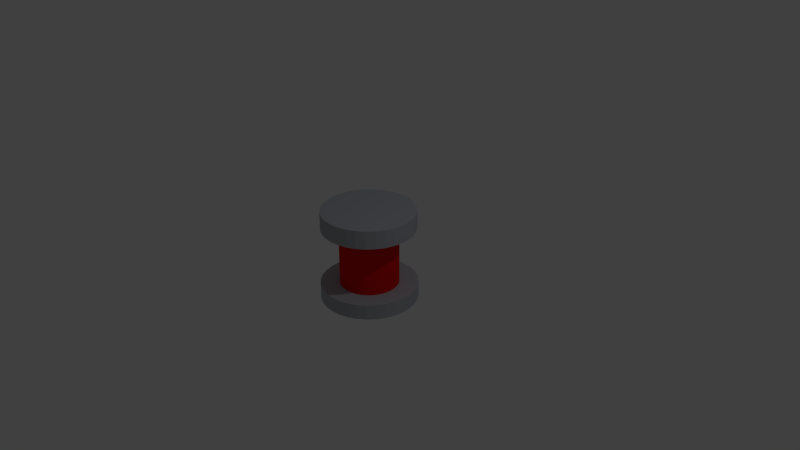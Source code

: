 # Source: boton3.blend  (saved by Blender 2.79.0; exported with 4.5.12 LTS)
import bpy
from mathutils import Matrix  # noqa: F401  (used for matrix-valued properties, if any)

bpy.ops.wm.read_factory_settings(use_empty=True)
scene = bpy.context.scene
scene.name = 'Scene'

# ---- collections
col_collection_1 = bpy.data.collections.new('Collection 1'); scene.collection.children.link(col_collection_1)

# ---- materials (node trees are filled in below, after node groups)
mat_material_001 = bpy.data.materials.new('Material.001')
mat_material_001.alpha_threshold = 0.0
mat_material_001.use_transparent_shadow = False
mat_material_001.diffuse_color = (0.4365, 0.4511, 0.4969, 1.0)
mat_material_001.roughness = 0.5
mat_material = bpy.data.materials.new('Material')
mat_material.alpha_threshold = 0.0
mat_material.use_transparent_shadow = False
mat_material.diffuse_color = (0.8, 0.00494, 0.00494, 1.0)
mat_material.roughness = 0.5

# ---- material node trees

# ---- world
world_world = bpy.data.worlds.new('World'); scene.world = world_world
world_world.color = (0.05088, 0.05088, 0.05088)
world_world.use_sun_shadow = False
world_world.sun_shadow_jitter_overblur = 0.0
world_world.cycles.sampling_method = 'MANUAL'

# ---- cameras
cam_camera = bpy.data.cameras.new('Camera')
cam_camera.clip_end = 100.0
cam_camera.lens = 35.0
cam_camera.sensor_width = 32.0
cam_camera.sensor_height = 18.0
cam_camera.ortho_scale = 7.314
cam_camera.dof.focus_distance = 0.0
cam_camera.dof.aperture_fstop = 128.0

# ---- lights
light_lamp = bpy.data.lights.new('Lamp', 'POINT')
light_lamp.transmission_factor = 0.0
light_lamp.cutoff_distance = 30.0
light_lamp.energy = 100.0
light_lamp.shadow_buffer_clip_start = 1.001
light_lamp.shadow_soft_size = 0.1
light_lamp.shadow_maximum_resolution = 0.006
light_lamp.use_absolute_resolution = True

# ---- meshes
me_cylinder = bpy.data.meshes.new('Cylinder')
me_cylinder.from_pydata([(0.0, 1.0, -1.0), (0.0, 1.0, 1.0), (0.1951, 0.9808, -1.0), (0.1951, 0.9808, 1.0), (0.3827, 0.9239, -1.0), (0.3827, 0.9239, 1.0), (0.5556, 0.8315, -1.0), (0.5556, 0.8315, 1.0), (0.7071, 0.7071, -1.0), (0.7071, 0.7071, 1.0), (0.8315, 0.5556, -1.0), (0.8315, 0.5556, 1.0), (0.9239, 0.3827, -1.0), (0.9239, 0.3827, 1.0), (0.9808, 0.1951, -1.0), (0.9808, 0.1951, 1.0), (1.0, 7.55e-08, -1.0), (1.0, 7.55e-08, 1.0), (0.9808, -0.1951, -1.0), (0.9808, -0.1951, 1.0), (0.9239, -0.3827, -1.0), (0.9239, -0.3827, 1.0), (0.8315, -0.5556, -1.0), (0.8315, -0.5556, 1.0), (0.7071, -0.7071, -1.0), (0.7071, -0.7071, 1.0), (0.5556, -0.8315, -1.0), (0.5556, -0.8315, 1.0), (0.3827, -0.9239, -1.0), (0.3827, -0.9239, 1.0), (0.1951, -0.9808, -1.0), (0.1951, -0.9808, 1.0), (-3.258e-07, -1.0, -1.0), (-3.258e-07, -1.0, 1.0), (-0.1951, -0.9808, -1.0), (-0.1951, -0.9808, 1.0), (-0.3827, -0.9239, -1.0), (-0.3827, -0.9239, 1.0), (-0.5556, -0.8315, -1.0), (-0.5556, -0.8315, 1.0), (-0.7071, -0.7071, -1.0), (-0.7071, -0.7071, 1.0), (-0.8315, -0.5556, -1.0), (-0.8315, -0.5556, 1.0), (-0.9239, -0.3827, -1.0), (-0.9239, -0.3827, 1.0), (-0.9808, -0.1951, -1.0), (-0.9808, -0.1951, 1.0), (-1.0, 9.656e-07, -1.0), (-1.0, 9.656e-07, 1.0), (-0.9808, 0.1951, -1.0), (-0.9808, 0.1951, 1.0), (-0.9239, 0.3827, -1.0), (-0.9239, 0.3827, 1.0), (-0.8315, 0.5556, -1.0), (-0.8315, 0.5556, 1.0), (-0.7071, 0.7071, -1.0), (-0.7071, 0.7071, 1.0), (-0.5556, 0.8315, -1.0), (-0.5556, 0.8315, 1.0), (-0.3827, 0.9239, -1.0), (-0.3827, 0.9239, 1.0), (-0.1951, 0.9808, -1.0), (-0.1951, 0.9808, 1.0), (0.3099, 1.558, 1.0), (-6.99e-08, 1.589, 1.0), (0.608, 1.468, 1.0), (0.8826, 1.321, 1.0), (1.123, 1.123, 1.0), (1.321, 0.8826, 1.0), (1.468, 0.608, 1.0), (1.558, 0.3099, 1.0), (1.589, -4.782e-08, 1.0), (1.558, -0.3099, 1.0), (1.468, -0.608, 1.0), (1.321, -0.8826, 1.0), (1.123, -1.123, 1.0), (0.8826, -1.321, 1.0), (0.608, -1.468, 1.0), (0.3099, -1.558, 1.0), (-5.876e-07, -1.589, 1.0), (-0.3099, -1.558, 1.0), (-0.608, -1.468, 1.0), (-0.8826, -1.321, 1.0), (-1.123, -1.123, 1.0), (-1.321, -0.8826, 1.0), (-1.468, -0.608, 1.0), (-1.558, -0.3099, 1.0), (-1.589, 1.366e-06, 1.0), (-1.558, 0.3099, 1.0), (-1.468, 0.608, 1.0), (-1.321, 0.8826, 1.0), (-1.123, 1.123, 1.0), (-0.8826, 1.321, 1.0), (-0.608, 1.468, 1.0), (-0.3099, 1.558, 1.0), (0.3099, 1.558, 1.623), (-6.99e-08, 1.589, 1.623), (0.608, 1.468, 1.623), (0.8826, 1.321, 1.623), (1.123, 1.123, 1.623), (1.321, 0.8826, 1.623), (1.468, 0.608, 1.623), (1.558, 0.3099, 1.623), (1.589, -4.782e-08, 1.623), (1.558, -0.3099, 1.623), (1.468, -0.608, 1.623), (1.321, -0.8826, 1.623), (1.123, -1.123, 1.623), (0.8826, -1.321, 1.623), (0.608, -1.468, 1.623), (0.3099, -1.558, 1.623), (-5.876e-07, -1.589, 1.623), (-0.3099, -1.558, 1.623), (-0.608, -1.468, 1.623), (-0.8826, -1.321, 1.623), (-1.123, -1.123, 1.623), (-1.321, -0.8826, 1.623), (-1.468, -0.608, 1.623), (-1.558, -0.3099, 1.623), (-1.589, 1.366e-06, 1.623), (-1.558, 0.3099, 1.623), (-1.468, 0.608, 1.623), (-1.321, 0.8826, 1.623), (-1.123, 1.123, 1.623), (-0.8826, 1.321, 1.623), (-0.608, 1.468, 1.623), (-0.3099, 1.558, 1.623), (-6.342e-08, 1.646, -1.0), (0.3211, 1.614, -1.0), (0.6298, 1.52, -1.0), (0.9143, 1.368, -1.0), (1.164, 1.164, -1.0), (1.368, 0.9143, -1.0), (1.52, 0.6298, -1.0), (1.614, 0.3211, -1.0), (1.646, -5.521e-08, -1.0), (1.614, -0.3211, -1.0), (1.52, -0.6298, -1.0), (1.368, -0.9143, -1.0), (1.164, -1.164, -1.0), (0.9143, -1.368, -1.0), (0.6298, -1.52, -1.0), (0.3211, -1.614, -1.0), (-5.997e-07, -1.646, -1.0), (-0.3211, -1.614, -1.0), (-0.6298, -1.52, -1.0), (-0.9143, -1.368, -1.0), (-1.164, -1.164, -1.0), (-1.368, -0.9143, -1.0), (-1.52, -0.6298, -1.0), (-1.614, -0.3211, -1.0), (-1.646, 1.41e-06, -1.0), (-1.614, 0.3211, -1.0), (-1.52, 0.6298, -1.0), (-1.368, 0.9143, -1.0), (-1.164, 1.164, -1.0), (-0.9143, 1.368, -1.0), (-0.6298, 1.52, -1.0), (-0.3211, 1.614, -1.0), (-6.342e-08, 1.646, -1.52), (0.3211, 1.614, -1.52), (0.6298, 1.52, -1.52), (0.9143, 1.368, -1.52), (1.164, 1.164, -1.52), (1.368, 0.9143, -1.52), (1.52, 0.6298, -1.52), (1.614, 0.3211, -1.52), (1.646, -5.521e-08, -1.52), (1.614, -0.3211, -1.52), (1.52, -0.6298, -1.52), (1.368, -0.9143, -1.52), (1.164, -1.164, -1.52), (0.9143, -1.368, -1.52), (0.6298, -1.52, -1.52), (0.3211, -1.614, -1.52), (-5.997e-07, -1.646, -1.52), (-0.3211, -1.614, -1.52), (-0.6298, -1.52, -1.52), (-0.9143, -1.368, -1.52), (-1.164, -1.164, -1.52), (-1.368, -0.9143, -1.52), (-1.52, -0.6298, -1.52), (-1.614, -0.3211, -1.52), (-1.646, 1.41e-06, -1.52), (-1.614, 0.3211, -1.52), (-1.52, 0.6298, -1.52), (-1.368, 0.9143, -1.52), (-1.164, 1.164, -1.52), (-0.9143, 1.368, -1.52), (-0.6298, 1.52, -1.52), (-0.3211, 1.614, -1.52)], [], [(0, 1, 3, 2), (2, 3, 5, 4), (4, 5, 7, 6), (6, 7, 9, 8), (8, 9, 11, 10), (10, 11, 13, 12), (12, 13, 15, 14), (14, 15, 17, 16), (16, 17, 19, 18), (18, 19, 21, 20), (20, 21, 23, 22), (22, 23, 25, 24), (24, 25, 27, 26), (26, 27, 29, 28), (28, 29, 31, 30), (30, 31, 33, 32), (32, 33, 35, 34), (34, 35, 37, 36), (36, 37, 39, 38), (38, 39, 41, 40), (40, 41, 43, 42), (42, 43, 45, 44), (44, 45, 47, 46), (46, 47, 49, 48), (48, 49, 51, 50), (50, 51, 53, 52), (52, 53, 55, 54), (54, 55, 57, 56), (56, 57, 59, 58), (58, 59, 61, 60), (21, 19, 73, 74), (60, 61, 63, 62), (62, 63, 1, 0), (10, 12, 134, 133), (64, 65, 97, 96), (39, 37, 82, 83), (57, 55, 91, 92), (13, 11, 69, 70), (31, 29, 78, 79), (49, 47, 87, 88), (5, 3, 64, 66), (23, 21, 74, 75), (41, 39, 83, 84), (59, 57, 92, 93), (15, 13, 70, 71), (33, 31, 79, 80), (51, 49, 88, 89), (7, 5, 66, 67), (25, 23, 75, 76), (43, 41, 84, 85), (61, 59, 93, 94), (17, 15, 71, 72), (35, 33, 80, 81), (53, 51, 89, 90), (9, 7, 67, 68), (27, 25, 76, 77), (45, 43, 85, 86), (63, 61, 94, 95), (19, 17, 72, 73), (37, 35, 81, 82), (55, 53, 90, 91), (11, 9, 68, 69), (29, 27, 77, 78), (47, 45, 86, 87), (3, 1, 65, 64), (1, 63, 95, 65), (96, 97, 127, 126, 125, 124, 123, 122, 121, 120, 119, 118, 117, 116, 115, 114, 113, 112, 111, 110, 109, 108, 107, 106, 105, 104, 103, 102, 101, 100, 99, 98), (92, 91, 123, 124), (79, 78, 110, 111), (66, 64, 96, 98), (93, 92, 124, 125), (80, 79, 111, 112), (67, 66, 98, 99), (94, 93, 125, 126), (81, 80, 112, 113), (68, 67, 99, 100), (95, 94, 126, 127), (82, 81, 113, 114), (69, 68, 100, 101), (65, 95, 127, 97), (83, 82, 114, 115), (70, 69, 101, 102), (84, 83, 115, 116), (71, 70, 102, 103), (85, 84, 116, 117), (72, 71, 103, 104), (86, 85, 117, 118), (73, 72, 104, 105), (87, 86, 118, 119), (74, 73, 105, 106), (88, 87, 119, 120), (75, 74, 106, 107), (89, 88, 120, 121), (76, 75, 107, 108), (90, 89, 121, 122), (77, 76, 108, 109), (91, 90, 122, 123), (78, 77, 109, 110), (134, 135, 167, 166), (28, 30, 143, 142), (46, 48, 152, 151), (2, 4, 130, 129), (20, 22, 139, 138), (38, 40, 148, 147), (56, 58, 157, 156), (12, 14, 135, 134), (30, 32, 144, 143), (48, 50, 153, 152), (4, 6, 131, 130), (22, 24, 140, 139), (40, 42, 149, 148), (58, 60, 158, 157), (14, 16, 136, 135), (32, 34, 145, 144), (50, 52, 154, 153), (6, 8, 132, 131), (24, 26, 141, 140), (42, 44, 150, 149), (60, 62, 159, 158), (16, 18, 137, 136), (34, 36, 146, 145), (52, 54, 155, 154), (8, 10, 133, 132), (26, 28, 142, 141), (44, 46, 151, 150), (0, 2, 129, 128), (62, 0, 128, 159), (18, 20, 138, 137), (36, 38, 147, 146), (54, 56, 156, 155), (160, 161, 162, 163, 164, 165, 166, 167, 168, 169, 170, 171, 172, 173, 174, 175, 176, 177, 178, 179, 180, 181, 182, 183, 184, 185, 186, 187, 188, 189, 190, 191), (148, 149, 181, 180), (135, 136, 168, 167), (149, 150, 182, 181), (136, 137, 169, 168), (150, 151, 183, 182), (137, 138, 170, 169), (151, 152, 184, 183), (138, 139, 171, 170), (152, 153, 185, 184), (139, 140, 172, 171), (153, 154, 186, 185), (140, 141, 173, 172), (154, 155, 187, 186), (141, 142, 174, 173), (128, 129, 161, 160), (155, 156, 188, 187), (142, 143, 175, 174), (129, 130, 162, 161), (156, 157, 189, 188), (143, 144, 176, 175), (130, 131, 163, 162), (157, 158, 190, 189), (144, 145, 177, 176), (131, 132, 164, 163), (158, 159, 191, 190), (145, 146, 178, 177), (132, 133, 165, 164), (159, 128, 160, 191), (146, 147, 179, 178), (133, 134, 166, 165), (147, 148, 180, 179)])
me_cylinder.polygons.foreach_set('material_index', [1, 1, 1, 1, 1, 1, 1, 1, 1, 1, 1, 1, 1, 1, 1, 1, 1, 1, 1, 1, 1, 1, 1, 1, 1, 1, 1, 1, 1, 1, 0, 1, 1, 0, 0, 0, 0, 0, 0, 0, 0, 0, 0, 0, 0, 0, 0, 0, 0, 0, 0, 0, 0, 0, 0, 0, 0, 0, 0, 0, 0, 0, 0, 0, 0, 0, 0, 0, 0, 0, 0, 0, 0, 0, 0, 0, 0, 0, 0, 0, 0, 0, 0, 0, 0, 0, 0, 0, 0, 0, 0, 0, 0, 0, 0, 0, 0, 0, 0, 0, 0, 0, 0, 0, 0, 0, 0, 0, 0, 0, 0, 0, 0, 0, 0, 0, 0, 0, 0, 0, 0, 0, 0, 0, 0, 0, 0, 0, 0, 0, 0, 0, 0, 0, 0, 0, 0, 0, 0, 0, 0, 0, 0, 0, 0, 0, 0, 0, 0, 0, 0, 0, 0, 0, 0, 0, 0, 0, 0, 0, 0, 0])
me_cylinder.materials.append(mat_material_001)
me_cylinder.materials.append(mat_material)
me_cylinder.use_remesh_preserve_volume = False
me_cylinder.use_remesh_preserve_attributes = False
me_cylinder.use_mirror_vertex_groups = False
me_cylinder.update()

# ---- objects
ob_cylinder = bpy.data.objects.new('Cylinder', me_cylinder)
ob_lamp = bpy.data.objects.new('Lamp', light_lamp)
ob_camera = bpy.data.objects.new('Camera', cam_camera)

# ---- transforms, parenting, visibility, modifiers, constraints
ob_cylinder.location = (0.0, 0.0, 0.0)
ob_cylinder.scale = (0.3887, 0.3887, 0.3887)
ob_cylinder.lineart.crease_threshold = 0.0
ob_lamp.location = (4.076, 1.005, 5.904)
ob_lamp.rotation_euler = (0.6503, 0.05522, 1.866)
ob_lamp.lock_rotations_4d = False
ob_lamp.empty_display_type = 'ARROWS'
ob_lamp.color = (0.0, 0.0, 0.0, 0.0)
ob_lamp.lineart.crease_threshold = 0.0
ob_camera.location = (7.481, -6.508, 5.344)
ob_camera.rotation_euler = (1.109, 0.0, 0.8149)
ob_camera.lock_rotations_4d = False
ob_camera.empty_display_type = 'ARROWS'
ob_camera.color = (0.0, 0.0, 0.0, 0.0)
ob_camera.display_type = 'WIRE'
ob_camera.lineart.crease_threshold = 0.0

# ---- collection membership
col_collection_1.objects.link(ob_cylinder)
col_collection_1.objects.link(ob_lamp)
col_collection_1.objects.link(ob_camera)

# ---- scene / render settings (as saved in the file)
scene.camera = ob_camera
scene.frame_start = 1; scene.frame_end = 250; scene.frame_set(1)
scene.render.engine = 'BLENDER_EEVEE_NEXT'
scene.render.resolution_percentage = 50
scene.render.dither_intensity = 0.0
scene.cycles.use_denoising = False
scene.cycles.samples = 128
scene.cycles.sampling_pattern = 'TABULATED_SOBOL'
scene.cycles.use_adaptive_sampling = False
scene.cycles.use_light_tree = False
scene.cycles.blur_glossy = 0.0
scene.cycles.sample_clamp_indirect = 0.0
scene.view_settings.view_transform = 'Standard'
bpy.context.view_layer.update()
